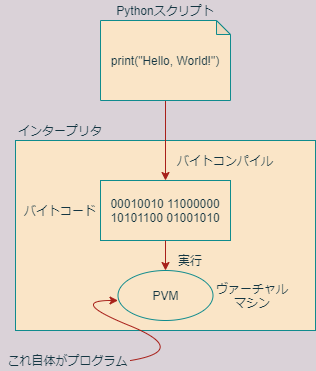

The diagram above was exported from draw.io. Its source (the exported page's mxGraphModel, read from the mxfile embedded in the PNG):
<mxGraphModel dx="565" dy="352" grid="1" gridSize="10" guides="1" tooltips="1" connect="1" arrows="1" fold="1" page="1" pageScale="1" pageWidth="827" pageHeight="1169" background="#DAD2D8" math="0" shadow="0">
  <root>
    <mxCell id="0" />
    <mxCell id="1" parent="0" />
    <mxCell id="25" value="" style="rounded=0;whiteSpace=wrap;html=1;fillColor=#FAE5C7;strokeColor=#0F8B8D;fontColor=#143642;" vertex="1" parent="1">
      <mxGeometry x="145" y="170" width="300" height="190" as="geometry" />
    </mxCell>
    <mxCell id="10" style="edgeStyle=orthogonalEdgeStyle;rounded=0;orthogonalLoop=1;jettySize=auto;html=1;entryX=0.5;entryY=0;entryDx=0;entryDy=0;labelBackgroundColor=#DAD2D8;strokeColor=#A8201A;fontColor=#143642;" edge="1" parent="1" source="2" target="5">
      <mxGeometry relative="1" as="geometry">
        <mxPoint x="295" y="170" as="targetPoint" />
      </mxGeometry>
    </mxCell>
    <mxCell id="2" value="print(&quot;Hello, World!&quot;)" style="shape=note;whiteSpace=wrap;html=1;backgroundOutline=1;darkOpacity=0.05;size=14;fillColor=#FAE5C7;strokeColor=#0F8B8D;fontColor=#143642;" vertex="1" parent="1">
      <mxGeometry x="230" y="50" width="130" height="80" as="geometry" />
    </mxCell>
    <mxCell id="4" value="Pythonスクリプト" style="text;html=1;strokeColor=none;fillColor=none;align=center;verticalAlign=middle;whiteSpace=wrap;rounded=0;fontColor=#143642;" vertex="1" parent="1">
      <mxGeometry x="245" y="30" width="100" height="20" as="geometry" />
    </mxCell>
    <mxCell id="5" value="00010010 11000000&lt;br&gt;10101100 01001010" style="rounded=0;whiteSpace=wrap;html=1;fillColor=#FAE5C7;strokeColor=#0F8B8D;fontColor=#143642;" vertex="1" parent="1">
      <mxGeometry x="230" y="210" width="130" height="60" as="geometry" />
    </mxCell>
    <mxCell id="6" value="バイトコード" style="text;html=1;strokeColor=none;fillColor=none;align=center;verticalAlign=middle;whiteSpace=wrap;rounded=0;fontColor=#143642;" vertex="1" parent="1">
      <mxGeometry x="150" y="230" width="80" height="20" as="geometry" />
    </mxCell>
    <mxCell id="7" value="PVM" style="ellipse;whiteSpace=wrap;html=1;fillColor=#FAE5C7;strokeColor=#0F8B8D;fontColor=#143642;" vertex="1" parent="1">
      <mxGeometry x="247.5" y="300" width="95" height="50" as="geometry" />
    </mxCell>
    <mxCell id="11" value="バイトコンパイル" style="text;html=1;strokeColor=none;fillColor=none;align=center;verticalAlign=middle;whiteSpace=wrap;rounded=0;fontColor=#143642;" vertex="1" parent="1">
      <mxGeometry x="300" y="180" width="110" height="20" as="geometry" />
    </mxCell>
    <mxCell id="27" value="" style="endArrow=classic;html=1;exitX=0.5;exitY=1;exitDx=0;exitDy=0;entryX=0.5;entryY=0;entryDx=0;entryDy=0;labelBackgroundColor=#DAD2D8;strokeColor=#A8201A;fontColor=#143642;" edge="1" parent="1" source="5" target="7">
      <mxGeometry width="50" height="50" relative="1" as="geometry">
        <mxPoint x="270" y="230" as="sourcePoint" />
        <mxPoint x="320" y="180" as="targetPoint" />
      </mxGeometry>
    </mxCell>
    <mxCell id="28" value="インタープリタ" style="text;html=1;strokeColor=none;fillColor=none;align=center;verticalAlign=middle;whiteSpace=wrap;rounded=0;fontColor=#143642;" vertex="1" parent="1">
      <mxGeometry x="140" y="150" width="100" height="20" as="geometry" />
    </mxCell>
    <mxCell id="29" value="ヴァーチャルマシン" style="text;html=1;strokeColor=none;fillColor=none;align=center;verticalAlign=middle;whiteSpace=wrap;rounded=0;fontColor=#143642;" vertex="1" parent="1">
      <mxGeometry x="342.5" y="310" width="77.5" height="30" as="geometry" />
    </mxCell>
    <mxCell id="30" value="これ自体がプログラム" style="text;html=1;strokeColor=none;fillColor=none;align=center;verticalAlign=middle;whiteSpace=wrap;rounded=0;fontColor=#143642;" vertex="1" parent="1">
      <mxGeometry x="130" y="380" width="135" height="20" as="geometry" />
    </mxCell>
    <mxCell id="31" value="" style="curved=1;endArrow=classic;html=1;labelBackgroundColor=#DAD2D8;strokeColor=#A8201A;fontColor=#143642;" edge="1" parent="1">
      <mxGeometry width="50" height="50" relative="1" as="geometry">
        <mxPoint x="260" y="390" as="sourcePoint" />
        <mxPoint x="247.5" y="330" as="targetPoint" />
        <Array as="points">
          <mxPoint x="320" y="380" />
          <mxPoint x="197.5" y="330" />
        </Array>
      </mxGeometry>
    </mxCell>
    <mxCell id="33" value="実行" style="text;html=1;strokeColor=none;fillColor=none;align=center;verticalAlign=middle;whiteSpace=wrap;rounded=0;fontColor=#143642;" vertex="1" parent="1">
      <mxGeometry x="300" y="280" width="40" height="20" as="geometry" />
    </mxCell>
  </root>
</mxGraphModel>